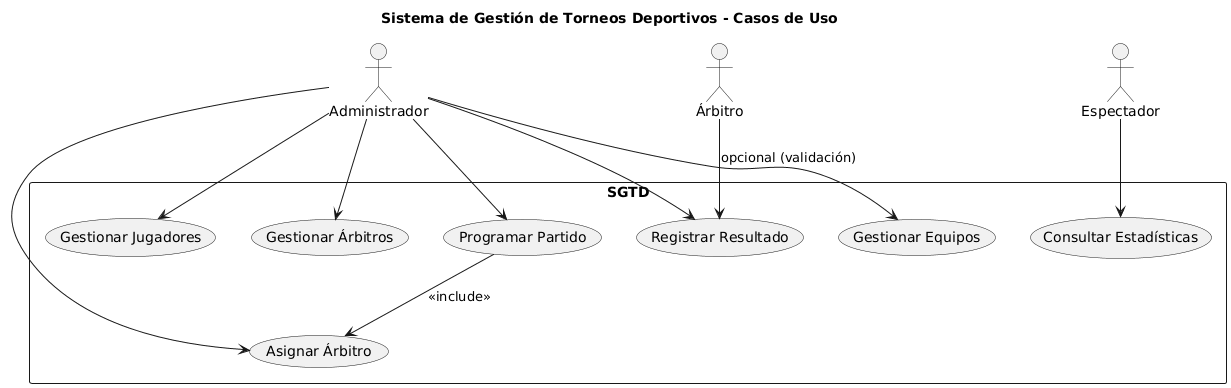

The diagram above was rendered by PlantUML. Its source (embedded in the PNG):
@startuml
title Sistema de Gestión de Torneos Deportivos - Casos de Uso

actor Administrador as Admin
actor "Árbitro" as Ref
actor "Espectador" as Viewer

rectangle "SGTD" {
  usecase "Gestionar Equipos" as UC_Equipos
  usecase "Gestionar Jugadores" as UC_Jugadores
  usecase "Gestionar Árbitros" as UC_Arbitros
  usecase "Programar Partido" as UC_Programar
  usecase "Asignar Árbitro" as UC_Asignar
  usecase "Registrar Resultado" as UC_Resultado
  usecase "Consultar Estadísticas" as UC_Stats
}

Admin --> UC_Equipos
Admin --> UC_Jugadores
Admin --> UC_Arbitros
Admin --> UC_Programar
Admin --> UC_Asignar
Admin --> UC_Resultado
Viewer --> UC_Stats
Ref --> UC_Resultado : "opcional (validación)"

UC_Programar --> UC_Asignar : <<include>>
@enduml